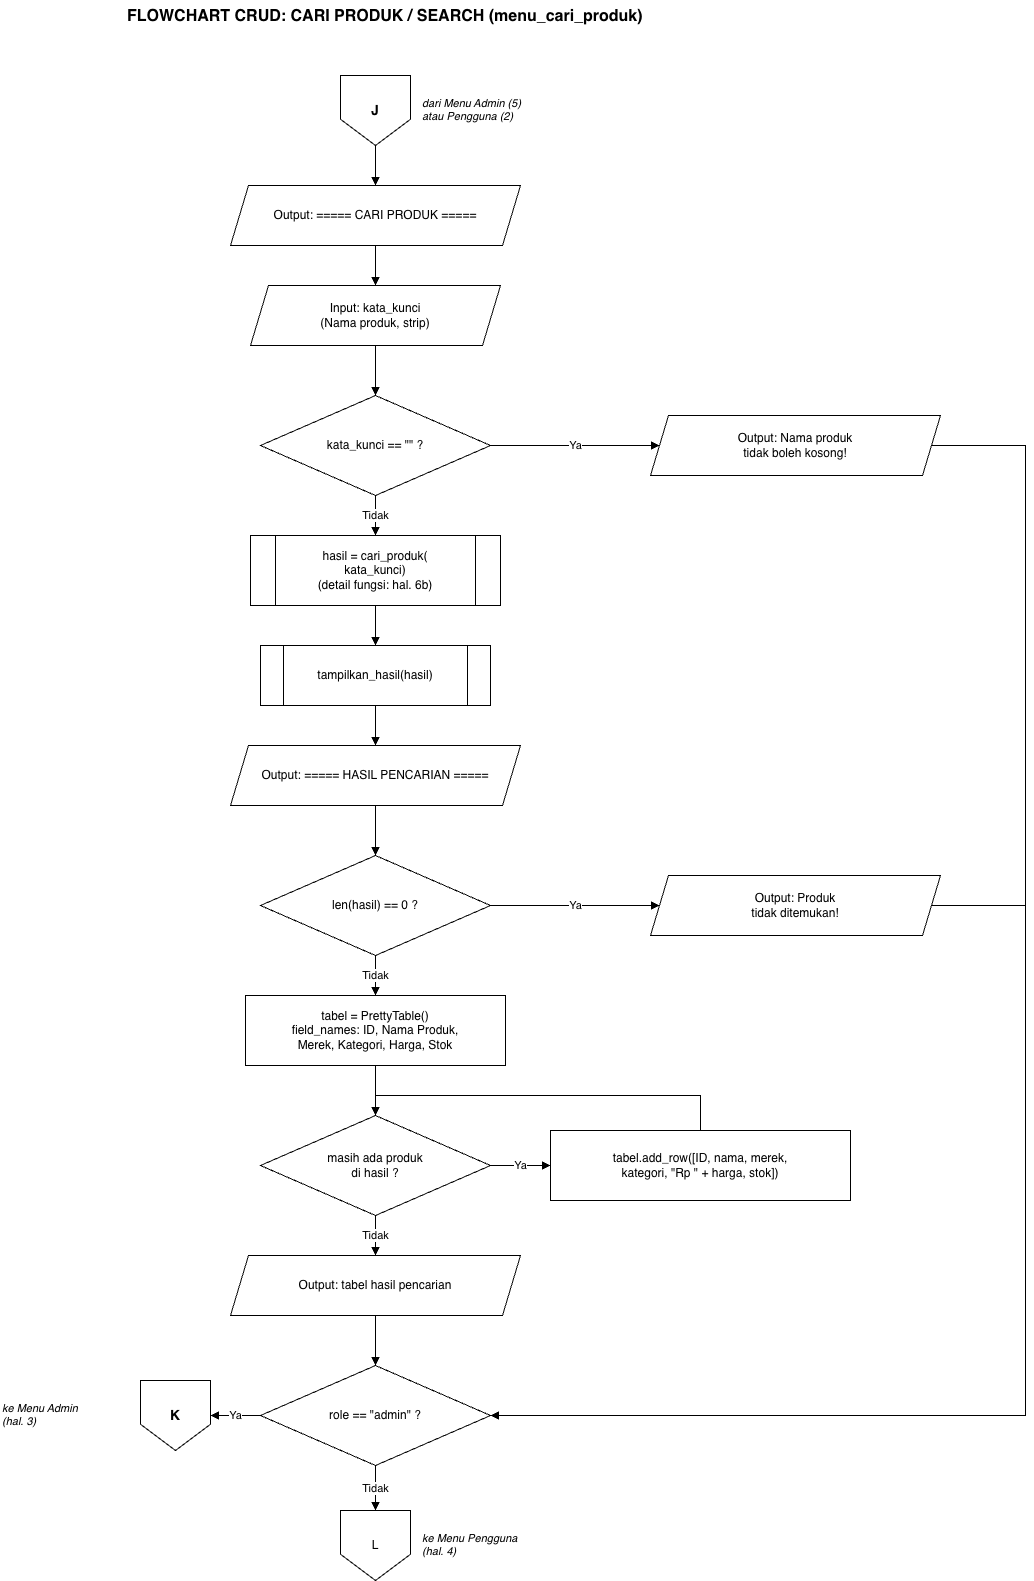

The diagram above was exported from draw.io. Its source (the exported page's mxGraphModel, read from the mxfile embedded in the PNG):
<mxGraphModel dx="2484" dy="1183" grid="1" gridSize="10" guides="1" tooltips="1" connect="1" arrows="1" fold="1" page="1" pageScale="1" pageWidth="850" pageHeight="1100" math="0" shadow="0">
  <root>
    <mxCell id="0" />
    <mxCell id="1" parent="0" />
    <mxCell id="c2" parent="1" style="whiteSpace=wrap;html=1;fillColor=#fff;strokeColor=#000;fontColor=#000;text;strokeColor=none;fillColor=none;fontStyle=1;fontSize=16;" value="FLOWCHART CRUD: CARI PRODUK / SEARCH (menu_cari_produk)" vertex="1">
      <mxGeometry height="40" width="700" x="100" y="20" as="geometry" />
    </mxCell>
    <mxCell id="c3" parent="1" style="whiteSpace=wrap;html=1;fillColor=#fff;strokeColor=#000;fontColor=#000;shape=offPageConnector;fontStyle=1;fontSize=14;" value="J" vertex="1">
      <mxGeometry height="70" width="70" x="315" y="95" as="geometry" />
    </mxCell>
    <mxCell id="c4" parent="1" style="whiteSpace=wrap;html=1;fillColor=#fff;strokeColor=#000;fontColor=#000;text;strokeColor=none;fillColor=none;fontSize=11;fontStyle=2;" value="dari Menu Admin (5)&lt;br&gt;atau Pengguna (2)" vertex="1">
      <mxGeometry height="40" width="140" x="395" y="110" as="geometry" />
    </mxCell>
    <mxCell id="c5" parent="1" style="whiteSpace=wrap;html=1;fillColor=#fff;strokeColor=#000;fontColor=#000;shape=parallelogram;perimeter=parallelogramPerimeter;fixedSize=1;size=18;" value="Output: ===== CARI PRODUK =====" vertex="1">
      <mxGeometry height="60" width="290" x="205" y="205" as="geometry" />
    </mxCell>
    <mxCell id="c6" edge="1" parent="1" source="c3" style="edgeStyle=orthogonalEdgeStyle;rounded=0;html=1;endArrow=block;endFill=1;strokeColor=#000;fontColor=#000;labelBackgroundColor=#fff;exitX=0.5;exitY=1;entryX=0.5;entryY=0;" target="c5" value="">
      <mxGeometry relative="1" as="geometry" />
    </mxCell>
    <mxCell id="c7" parent="1" style="whiteSpace=wrap;html=1;fillColor=#fff;strokeColor=#000;fontColor=#000;shape=parallelogram;perimeter=parallelogramPerimeter;fixedSize=1;size=18;" value="Input: kata_kunci&lt;br&gt;(Nama produk, strip)" vertex="1">
      <mxGeometry height="60" width="250" x="225" y="305" as="geometry" />
    </mxCell>
    <mxCell id="c8" edge="1" parent="1" source="c5" style="edgeStyle=orthogonalEdgeStyle;rounded=0;html=1;endArrow=block;endFill=1;strokeColor=#000;fontColor=#000;labelBackgroundColor=#fff;exitX=0.5;exitY=1;entryX=0.5;entryY=0;" target="c7" value="">
      <mxGeometry relative="1" as="geometry" />
    </mxCell>
    <mxCell id="c9" parent="1" style="whiteSpace=wrap;html=1;fillColor=#fff;strokeColor=#000;fontColor=#000;rhombus;" value="kata_kunci == &quot;&quot; ?" vertex="1">
      <mxGeometry height="100" width="230" x="235" y="415" as="geometry" />
    </mxCell>
    <mxCell id="c10" edge="1" parent="1" source="c7" style="edgeStyle=orthogonalEdgeStyle;rounded=0;html=1;endArrow=block;endFill=1;strokeColor=#000;fontColor=#000;labelBackgroundColor=#fff;exitX=0.5;exitY=1;entryX=0.5;entryY=0;" target="c9" value="">
      <mxGeometry relative="1" as="geometry" />
    </mxCell>
    <mxCell id="c11" parent="1" style="whiteSpace=wrap;html=1;fillColor=#fff;strokeColor=#000;fontColor=#000;shape=parallelogram;perimeter=parallelogramPerimeter;fixedSize=1;size=18;" value="Output: Nama produk&lt;br&gt;tidak boleh kosong!" vertex="1">
      <mxGeometry height="60" width="290" x="625" y="435" as="geometry" />
    </mxCell>
    <mxCell id="c12" edge="1" parent="1" source="c9" style="edgeStyle=orthogonalEdgeStyle;rounded=0;html=1;endArrow=block;endFill=1;strokeColor=#000;fontColor=#000;labelBackgroundColor=#fff;exitX=1;exitY=0.5;entryX=0;entryY=0.5;" target="c11" value="Ya">
      <mxGeometry relative="1" as="geometry" />
    </mxCell>
    <mxCell id="c13" parent="1" style="whiteSpace=wrap;html=1;fillColor=#fff;strokeColor=#000;fontColor=#000;shape=process;backgroundOutline=1;" value="hasil = cari_produk(&lt;br&gt;kata_kunci)&lt;br&gt;(detail fungsi: hal. 6b)" vertex="1">
      <mxGeometry height="70" width="250" x="225" y="555" as="geometry" />
    </mxCell>
    <mxCell id="c14" edge="1" parent="1" source="c9" style="edgeStyle=orthogonalEdgeStyle;rounded=0;html=1;endArrow=block;endFill=1;strokeColor=#000;fontColor=#000;labelBackgroundColor=#fff;exitX=0.5;exitY=1;entryX=0.5;entryY=0;" target="c13" value="Tidak">
      <mxGeometry relative="1" as="geometry" />
    </mxCell>
    <mxCell id="c15" parent="1" style="whiteSpace=wrap;html=1;fillColor=#fff;strokeColor=#000;fontColor=#000;shape=process;backgroundOutline=1;" value="tampilkan_hasil(hasil)" vertex="1">
      <mxGeometry height="60" width="230" x="235" y="665" as="geometry" />
    </mxCell>
    <mxCell id="c16" edge="1" parent="1" source="c13" style="edgeStyle=orthogonalEdgeStyle;rounded=0;html=1;endArrow=block;endFill=1;strokeColor=#000;fontColor=#000;labelBackgroundColor=#fff;exitX=0.5;exitY=1;entryX=0.5;entryY=0;" target="c15" value="">
      <mxGeometry relative="1" as="geometry" />
    </mxCell>
    <mxCell id="c17" parent="1" style="whiteSpace=wrap;html=1;fillColor=#fff;strokeColor=#000;fontColor=#000;shape=parallelogram;perimeter=parallelogramPerimeter;fixedSize=1;size=18;" value="Output: ===== HASIL PENCARIAN =====" vertex="1">
      <mxGeometry height="60" width="290" x="205" y="765" as="geometry" />
    </mxCell>
    <mxCell id="c18" edge="1" parent="1" source="c15" style="edgeStyle=orthogonalEdgeStyle;rounded=0;html=1;endArrow=block;endFill=1;strokeColor=#000;fontColor=#000;labelBackgroundColor=#fff;exitX=0.5;exitY=1;entryX=0.5;entryY=0;" target="c17" value="">
      <mxGeometry relative="1" as="geometry" />
    </mxCell>
    <mxCell id="c19" parent="1" style="whiteSpace=wrap;html=1;fillColor=#fff;strokeColor=#000;fontColor=#000;rhombus;" value="len(hasil) == 0 ?" vertex="1">
      <mxGeometry height="100" width="230" x="235" y="875" as="geometry" />
    </mxCell>
    <mxCell id="c20" edge="1" parent="1" source="c17" style="edgeStyle=orthogonalEdgeStyle;rounded=0;html=1;endArrow=block;endFill=1;strokeColor=#000;fontColor=#000;labelBackgroundColor=#fff;exitX=0.5;exitY=1;entryX=0.5;entryY=0;" target="c19" value="">
      <mxGeometry relative="1" as="geometry" />
    </mxCell>
    <mxCell id="c21" parent="1" style="whiteSpace=wrap;html=1;fillColor=#fff;strokeColor=#000;fontColor=#000;shape=parallelogram;perimeter=parallelogramPerimeter;fixedSize=1;size=18;" value="Output: Produk&lt;br&gt;tidak ditemukan!" vertex="1">
      <mxGeometry height="60" width="290" x="625" y="895" as="geometry" />
    </mxCell>
    <mxCell id="c22" edge="1" parent="1" source="c19" style="edgeStyle=orthogonalEdgeStyle;rounded=0;html=1;endArrow=block;endFill=1;strokeColor=#000;fontColor=#000;labelBackgroundColor=#fff;exitX=1;exitY=0.5;entryX=0;entryY=0.5;" target="c21" value="Ya">
      <mxGeometry relative="1" as="geometry" />
    </mxCell>
    <mxCell id="c23" parent="1" style="whiteSpace=wrap;html=1;fillColor=#fff;strokeColor=#000;fontColor=#000;rounded=0;" value="tabel = PrettyTable()&lt;br&gt;field_names: ID, Nama Produk,&lt;br&gt;Merek, Kategori, Harga, Stok" vertex="1">
      <mxGeometry height="70" width="260" x="220" y="1015" as="geometry" />
    </mxCell>
    <mxCell id="c24" edge="1" parent="1" source="c19" style="edgeStyle=orthogonalEdgeStyle;rounded=0;html=1;endArrow=block;endFill=1;strokeColor=#000;fontColor=#000;labelBackgroundColor=#fff;exitX=0.5;exitY=1;entryX=0.5;entryY=0;" target="c23" value="Tidak">
      <mxGeometry relative="1" as="geometry" />
    </mxCell>
    <mxCell id="c25" parent="1" style="whiteSpace=wrap;html=1;fillColor=#fff;strokeColor=#000;fontColor=#000;rhombus;" value="masih ada produk&lt;br&gt;di hasil ?" vertex="1">
      <mxGeometry height="100" width="230" x="235" y="1135" as="geometry" />
    </mxCell>
    <mxCell id="c26" edge="1" parent="1" source="c23" style="edgeStyle=orthogonalEdgeStyle;rounded=0;html=1;endArrow=block;endFill=1;strokeColor=#000;fontColor=#000;labelBackgroundColor=#fff;exitX=0.5;exitY=1;entryX=0.5;entryY=0;" target="c25" value="">
      <mxGeometry relative="1" as="geometry" />
    </mxCell>
    <mxCell id="c27" parent="1" style="whiteSpace=wrap;html=1;fillColor=#fff;strokeColor=#000;fontColor=#000;rounded=0;" value="tabel.add_row([ID, nama, merek,&lt;br&gt;kategori, &quot;Rp &quot; + harga, stok])" vertex="1">
      <mxGeometry height="70" width="300" x="525" y="1150" as="geometry" />
    </mxCell>
    <mxCell id="c28" edge="1" parent="1" source="c25" style="edgeStyle=orthogonalEdgeStyle;rounded=0;html=1;endArrow=block;endFill=1;strokeColor=#000;fontColor=#000;labelBackgroundColor=#fff;exitX=1;exitY=0.5;entryX=0;entryY=0.5;" target="c27" value="Ya">
      <mxGeometry relative="1" as="geometry" />
    </mxCell>
    <mxCell id="c29" edge="1" parent="1" source="c27" style="edgeStyle=orthogonalEdgeStyle;rounded=0;html=1;endArrow=block;endFill=1;strokeColor=#000;fontColor=#000;labelBackgroundColor=#fff;exitX=0.5;exitY=0;entryX=0.5;entryY=0;" target="c25" value="">
      <mxGeometry relative="1" as="geometry">
        <Array as="points">
          <mxPoint x="675" y="1115" />
          <mxPoint x="350" y="1115" />
        </Array>
      </mxGeometry>
    </mxCell>
    <mxCell id="c30" parent="1" style="whiteSpace=wrap;html=1;fillColor=#fff;strokeColor=#000;fontColor=#000;shape=parallelogram;perimeter=parallelogramPerimeter;fixedSize=1;size=18;" value="Output: tabel hasil pencarian" vertex="1">
      <mxGeometry height="60" width="290" x="205" y="1275" as="geometry" />
    </mxCell>
    <mxCell id="c31" edge="1" parent="1" source="c25" style="edgeStyle=orthogonalEdgeStyle;rounded=0;html=1;endArrow=block;endFill=1;strokeColor=#000;fontColor=#000;labelBackgroundColor=#fff;exitX=0.5;exitY=1;entryX=0.5;entryY=0;" target="c30" value="Tidak">
      <mxGeometry relative="1" as="geometry" />
    </mxCell>
    <mxCell id="c32" parent="1" style="whiteSpace=wrap;html=1;fillColor=#fff;strokeColor=#000;fontColor=#000;rhombus;" value="role == &quot;admin&quot; ?" vertex="1">
      <mxGeometry height="100" width="230" x="235" y="1385" as="geometry" />
    </mxCell>
    <mxCell id="c33" edge="1" parent="1" source="c30" style="edgeStyle=orthogonalEdgeStyle;rounded=0;html=1;endArrow=block;endFill=1;strokeColor=#000;fontColor=#000;labelBackgroundColor=#fff;exitX=0.5;exitY=1;entryX=0.5;entryY=0;" target="c32" value="">
      <mxGeometry relative="1" as="geometry" />
    </mxCell>
    <mxCell id="c34" parent="1" style="whiteSpace=wrap;html=1;fillColor=#fff;strokeColor=#000;fontColor=#000;shape=offPageConnector;fontStyle=1;fontSize=14;" value="K" vertex="1">
      <mxGeometry height="70" width="70" x="115" y="1400" as="geometry" />
    </mxCell>
    <mxCell id="c35" parent="1" style="whiteSpace=wrap;html=1;fillColor=#fff;strokeColor=#000;fontColor=#000;text;strokeColor=none;fillColor=none;fontSize=11;fontStyle=2;" value="ke Menu Admin&lt;br&gt;(hal. 3)" vertex="1">
      <mxGeometry height="40" width="130" x="-25" y="1415" as="geometry" />
    </mxCell>
    <mxCell id="c36" edge="1" parent="1" source="c32" style="edgeStyle=orthogonalEdgeStyle;rounded=0;html=1;endArrow=block;endFill=1;strokeColor=#000;fontColor=#000;labelBackgroundColor=#fff;exitX=0;exitY=0.5;entryX=1;entryY=0.5;" target="c34" value="Ya">
      <mxGeometry relative="1" as="geometry" />
    </mxCell>
    <mxCell id="c37" parent="1" style="whiteSpace=wrap;html=1;fillColor=#fff;strokeColor=#000;fontColor=#000;shape=offPageConnector;" value="L" vertex="1">
      <mxGeometry height="70" width="70" x="315" y="1530" as="geometry" />
    </mxCell>
    <mxCell id="c38" edge="1" parent="1" source="c32" style="edgeStyle=orthogonalEdgeStyle;rounded=0;html=1;endArrow=block;endFill=1;strokeColor=#000;fontColor=#000;labelBackgroundColor=#fff;exitX=0.5;exitY=1;entryX=0.5;entryY=0;" target="c37" value="Tidak">
      <mxGeometry relative="1" as="geometry" />
    </mxCell>
    <mxCell id="c39" parent="1" style="whiteSpace=wrap;html=1;fillColor=#fff;strokeColor=#000;fontColor=#000;text;strokeColor=none;fillColor=none;fontSize=11;fontStyle=2;" value="ke Menu Pengguna&lt;br&gt;(hal. 4)" vertex="1">
      <mxGeometry height="40" width="140" x="395" y="1545" as="geometry" />
    </mxCell>
    <mxCell id="c40" edge="1" parent="1" source="c11" style="edgeStyle=orthogonalEdgeStyle;rounded=0;html=1;endArrow=block;endFill=1;strokeColor=#000;fontColor=#000;labelBackgroundColor=#fff;exitX=1;exitY=0.5;entryX=1;entryY=0.5;" target="c32" value="">
      <mxGeometry relative="1" as="geometry">
        <Array as="points">
          <mxPoint x="1000" y="465" />
          <mxPoint x="1000" y="1435" />
        </Array>
      </mxGeometry>
    </mxCell>
    <mxCell id="c41" edge="1" parent="1" source="c21" style="edgeStyle=orthogonalEdgeStyle;rounded=0;html=1;endArrow=block;endFill=1;strokeColor=#000;fontColor=#000;labelBackgroundColor=#fff;exitX=1;exitY=0.5;entryX=1;entryY=0.5;" target="c32" value="">
      <mxGeometry relative="1" as="geometry">
        <Array as="points">
          <mxPoint x="1000" y="925" />
          <mxPoint x="1000" y="1435" />
        </Array>
      </mxGeometry>
    </mxCell>
  </root>
</mxGraphModel>